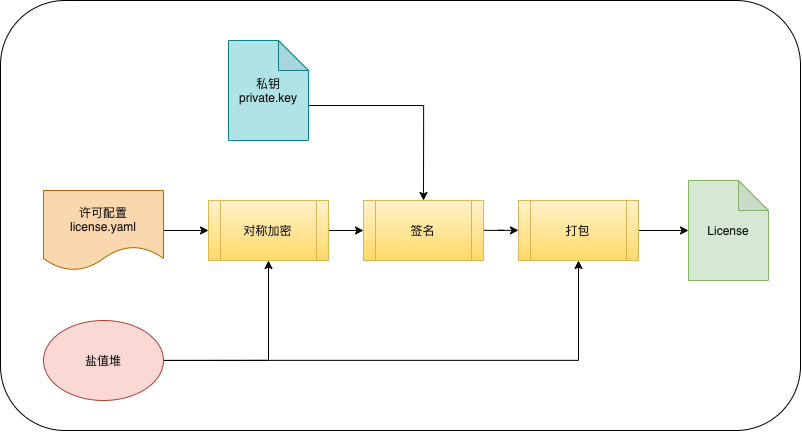

The diagram above was exported from draw.io. Its source (the exported page's mxGraphModel, read from the mxfile embedded in the PNG):
<mxGraphModel dx="2266" dy="1377" grid="1" gridSize="10" guides="1" tooltips="1" connect="1" arrows="1" fold="1" page="1" pageScale="1" pageWidth="850" pageHeight="1100" math="0" shadow="0">
  <root>
    <mxCell id="0" />
    <mxCell id="1" parent="0" />
    <mxCell id="18" value="" style="rounded=1;whiteSpace=wrap;html=1;gradientColor=none;fontColor=#1A1A1A;fillColor=#FFFFFF;" vertex="1" parent="1">
      <mxGeometry x="20" y="100" width="800" height="430" as="geometry" />
    </mxCell>
    <mxCell id="11" style="edgeStyle=orthogonalEdgeStyle;rounded=0;orthogonalLoop=1;jettySize=auto;html=1;exitX=0;exitY=0;exitDx=80;exitDy=65;exitPerimeter=0;entryX=0.5;entryY=0;entryDx=0;entryDy=0;" parent="1" source="2" target="9" edge="1">
      <mxGeometry relative="1" as="geometry" />
    </mxCell>
    <mxCell id="2" value="私钥&lt;br&gt;private.key" style="shape=note;whiteSpace=wrap;html=1;backgroundOutline=1;darkOpacity=0.05;fillColor=#b0e3e6;strokeColor=#0e8088;fontColor=#1A1A1A;" parent="1" vertex="1">
      <mxGeometry x="248" y="140" width="80" height="100" as="geometry" />
    </mxCell>
    <mxCell id="7" style="edgeStyle=orthogonalEdgeStyle;rounded=0;orthogonalLoop=1;jettySize=auto;html=1;exitX=1;exitY=0.5;exitDx=0;exitDy=0;entryX=0;entryY=0.5;entryDx=0;entryDy=0;" parent="1" source="4" target="5" edge="1">
      <mxGeometry relative="1" as="geometry" />
    </mxCell>
    <mxCell id="4" value="许可配置&lt;br&gt;license.yaml" style="shape=document;whiteSpace=wrap;html=1;boundedLbl=1;fillColor=#fad7ac;strokeColor=#b46504;fontColor=#1A1A1A;" parent="1" vertex="1">
      <mxGeometry x="63" y="290" width="120" height="80" as="geometry" />
    </mxCell>
    <mxCell id="10" style="edgeStyle=orthogonalEdgeStyle;rounded=0;orthogonalLoop=1;jettySize=auto;html=1;exitX=1;exitY=0.5;exitDx=0;exitDy=0;entryX=0;entryY=0.5;entryDx=0;entryDy=0;" parent="1" source="5" target="9" edge="1">
      <mxGeometry relative="1" as="geometry" />
    </mxCell>
    <mxCell id="5" value="对称加密" style="shape=process;whiteSpace=wrap;html=1;backgroundOutline=1;gradientColor=#ffd966;fillColor=#fff2cc;strokeColor=#d6b656;fontColor=#1A1A1A;" parent="1" vertex="1">
      <mxGeometry x="228" y="300" width="120" height="60" as="geometry" />
    </mxCell>
    <mxCell id="8" style="edgeStyle=orthogonalEdgeStyle;rounded=0;orthogonalLoop=1;jettySize=auto;html=1;exitX=1;exitY=0.5;exitDx=0;exitDy=0;entryX=0.5;entryY=1;entryDx=0;entryDy=0;" parent="1" source="6" target="5" edge="1">
      <mxGeometry relative="1" as="geometry" />
    </mxCell>
    <mxCell id="14" style="edgeStyle=orthogonalEdgeStyle;rounded=0;orthogonalLoop=1;jettySize=auto;html=1;entryX=0.5;entryY=1;entryDx=0;entryDy=0;" parent="1" source="6" target="15" edge="1">
      <mxGeometry relative="1" as="geometry" />
    </mxCell>
    <mxCell id="6" value="盐值堆" style="ellipse;whiteSpace=wrap;html=1;fillColor=#fad9d5;strokeColor=#ae4132;fontColor=#1A1A1A;" parent="1" vertex="1">
      <mxGeometry x="63" y="420" width="120" height="80" as="geometry" />
    </mxCell>
    <mxCell id="16" value="" style="edgeStyle=orthogonalEdgeStyle;rounded=0;orthogonalLoop=1;jettySize=auto;html=1;" parent="1" source="9" target="15" edge="1">
      <mxGeometry relative="1" as="geometry" />
    </mxCell>
    <mxCell id="9" value="签名" style="shape=process;whiteSpace=wrap;html=1;backgroundOutline=1;gradientColor=#ffd966;fillColor=#fff2cc;strokeColor=#d6b656;fontColor=#1A1A1A;" parent="1" vertex="1">
      <mxGeometry x="383" y="300" width="120" height="60" as="geometry" />
    </mxCell>
    <mxCell id="12" value="License" style="shape=note;whiteSpace=wrap;html=1;backgroundOutline=1;darkOpacity=0.05;fillColor=#d5e8d4;strokeColor=#82b366;fontColor=#1A1A1A;" parent="1" vertex="1">
      <mxGeometry x="708" y="280" width="80" height="100" as="geometry" />
    </mxCell>
    <mxCell id="17" value="" style="edgeStyle=orthogonalEdgeStyle;rounded=0;orthogonalLoop=1;jettySize=auto;html=1;" parent="1" source="15" target="12" edge="1">
      <mxGeometry relative="1" as="geometry" />
    </mxCell>
    <mxCell id="15" value="打包" style="shape=process;whiteSpace=wrap;html=1;backgroundOutline=1;gradientColor=#ffd966;fillColor=#fff2cc;strokeColor=#d6b656;fontColor=#1A1A1A;" parent="1" vertex="1">
      <mxGeometry x="538" y="300" width="120" height="60" as="geometry" />
    </mxCell>
  </root>
</mxGraphModel>